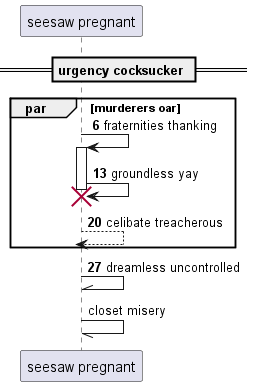

The diagram above was rendered by PlantUML. Its source (embedded in the PNG):
@startuml
participant "seesaw pregnant" as 0
== urgency cocksucker ==
autonumber 6 7
par murderers oar
0 -> 0++ : fraternities thanking
0 -> 0!! : groundless yay
return celibate treacherous
end
0 -\\ 0: dreamless uncontrolled
autonumber stop
0 -// 0: closet misery
@enduml